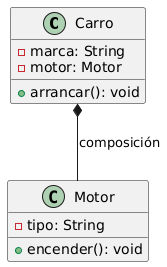

The diagram above was rendered by PlantUML. Its source (embedded in the PNG):
@startuml
class Carro {
  -marca: String
  -motor: Motor
  +arrancar(): void
}

class Motor {
  -tipo: String
  +encender(): void
}

Carro *-- Motor : composición
@enduml